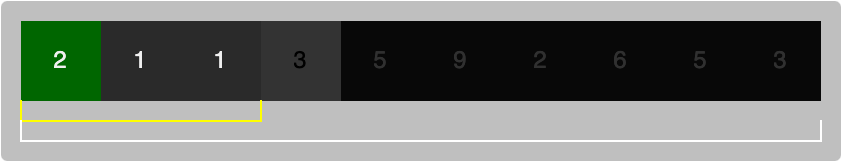

The diagram above was exported from draw.io. Its source (the exported page's mxGraphModel, read from the mxfile embedded in the PNG):
<mxGraphModel dx="563" dy="437" grid="1" gridSize="10" guides="1" tooltips="1" connect="1" arrows="1" fold="1" page="0" pageScale="1" pageWidth="827" pageHeight="1169" background="#ffffff" math="0" shadow="0">
  <root>
    <mxCell id="0" />
    <mxCell id="1" parent="0" />
    <mxCell id="2" value="" style="rounded=1;whiteSpace=wrap;html=1;strokeColor=none;fontSize=9;fillColor=default;opacity=30;arcSize=4;" vertex="1" parent="1">
      <mxGeometry x="310" y="1000" width="420" height="80" as="geometry" />
    </mxCell>
    <mxCell id="3" value="" style="shape=table;html=1;whiteSpace=wrap;startSize=0;container=1;collapsible=0;childLayout=tableLayout;strokeColor=none;" vertex="1" parent="1">
      <mxGeometry x="320" y="1010" width="400" height="40" as="geometry" />
    </mxCell>
    <mxCell id="4" value="" style="shape=tableRow;horizontal=0;startSize=0;swimlaneHead=0;swimlaneBody=0;top=0;left=0;bottom=0;right=0;collapsible=0;dropTarget=0;fillColor=none;points=[[0,0.5],[1,0.5]];portConstraint=eastwest;" vertex="1" parent="3">
      <mxGeometry width="400" height="40" as="geometry" />
    </mxCell>
    <mxCell id="5" value="2" style="shape=partialRectangle;html=1;whiteSpace=wrap;connectable=0;fillColor=#006600;top=0;left=0;bottom=0;right=0;overflow=hidden;" vertex="1" parent="4">
      <mxGeometry width="40" height="40" as="geometry">
        <mxRectangle width="40" height="40" as="alternateBounds" />
      </mxGeometry>
    </mxCell>
    <mxCell id="6" value="1" style="shape=partialRectangle;html=1;whiteSpace=wrap;connectable=0;fillColor=none;top=0;left=0;bottom=0;right=0;overflow=hidden;" vertex="1" parent="4">
      <mxGeometry x="40" width="40" height="40" as="geometry">
        <mxRectangle width="40" height="40" as="alternateBounds" />
      </mxGeometry>
    </mxCell>
    <mxCell id="7" value="1" style="shape=partialRectangle;html=1;whiteSpace=wrap;connectable=0;fillColor=none;top=0;left=0;bottom=0;right=0;overflow=hidden;" vertex="1" parent="4">
      <mxGeometry x="80" width="40" height="40" as="geometry">
        <mxRectangle width="40" height="40" as="alternateBounds" />
      </mxGeometry>
    </mxCell>
    <mxCell id="8" value="3" style="shape=partialRectangle;html=1;whiteSpace=wrap;connectable=0;fillColor=#FFFFFF;top=0;left=0;bottom=0;right=0;overflow=hidden;fontColor=#000000;" vertex="1" parent="4">
      <mxGeometry x="120" width="40" height="40" as="geometry">
        <mxRectangle width="40" height="40" as="alternateBounds" />
      </mxGeometry>
    </mxCell>
    <mxCell id="9" value="5" style="shape=partialRectangle;html=1;whiteSpace=wrap;connectable=0;fillColor=none;top=0;left=0;bottom=0;right=0;overflow=hidden;" vertex="1" parent="4">
      <mxGeometry x="160" width="40" height="40" as="geometry">
        <mxRectangle width="40" height="40" as="alternateBounds" />
      </mxGeometry>
    </mxCell>
    <mxCell id="10" value="9" style="shape=partialRectangle;html=1;whiteSpace=wrap;connectable=0;fillColor=none;top=0;left=0;bottom=0;right=0;overflow=hidden;" vertex="1" parent="4">
      <mxGeometry x="200" width="40" height="40" as="geometry">
        <mxRectangle width="40" height="40" as="alternateBounds" />
      </mxGeometry>
    </mxCell>
    <mxCell id="11" value="2" style="shape=partialRectangle;html=1;whiteSpace=wrap;connectable=0;fillColor=none;top=0;left=0;bottom=0;right=0;overflow=hidden;" vertex="1" parent="4">
      <mxGeometry x="240" width="40" height="40" as="geometry">
        <mxRectangle width="40" height="40" as="alternateBounds" />
      </mxGeometry>
    </mxCell>
    <mxCell id="12" value="6" style="shape=partialRectangle;html=1;whiteSpace=wrap;connectable=0;fillColor=none;top=0;left=0;bottom=0;right=0;overflow=hidden;" vertex="1" parent="4">
      <mxGeometry x="280" width="40" height="40" as="geometry">
        <mxRectangle width="40" height="40" as="alternateBounds" />
      </mxGeometry>
    </mxCell>
    <mxCell id="13" value="5" style="shape=partialRectangle;html=1;whiteSpace=wrap;connectable=0;fillColor=none;top=0;left=0;bottom=0;right=0;overflow=hidden;" vertex="1" parent="4">
      <mxGeometry x="320" width="40" height="40" as="geometry">
        <mxRectangle width="40" height="40" as="alternateBounds" />
      </mxGeometry>
    </mxCell>
    <mxCell id="14" value="3" style="shape=partialRectangle;html=1;whiteSpace=wrap;connectable=0;fillColor=none;top=0;left=0;bottom=0;right=0;overflow=hidden;strokeColor=none;" vertex="1" parent="4">
      <mxGeometry x="360" width="40" height="40" as="geometry">
        <mxRectangle width="40" height="40" as="alternateBounds" />
      </mxGeometry>
    </mxCell>
    <mxCell id="15" value="" style="rounded=0;whiteSpace=wrap;html=1;shadow=0;strokeColor=none;fontSize=9;fontColor=#000000;fillColor=#000000;gradientColor=none;opacity=80;" vertex="1" parent="1">
      <mxGeometry x="440" y="1010" width="280" height="40" as="geometry" />
    </mxCell>
    <mxCell id="16" value="" style="shape=partialRectangle;whiteSpace=wrap;html=1;bottom=1;right=1;left=1;top=0;fillColor=none;routingCenterX=-0.5;rounded=1;shadow=0;strokeColor=#FFFF00;fontSize=9;" vertex="1" parent="1">
      <mxGeometry x="320" y="1050" width="120" height="10" as="geometry" />
    </mxCell>
    <mxCell id="17" value="" style="shape=partialRectangle;whiteSpace=wrap;html=1;bottom=1;right=1;left=1;top=0;fillColor=none;routingCenterX=-0.5;rounded=1;shadow=0;strokeColor=#FFFFFF;fontSize=9;" vertex="1" parent="1">
      <mxGeometry x="320" y="1060" width="400" height="10" as="geometry" />
    </mxCell>
  </root>
</mxGraphModel>